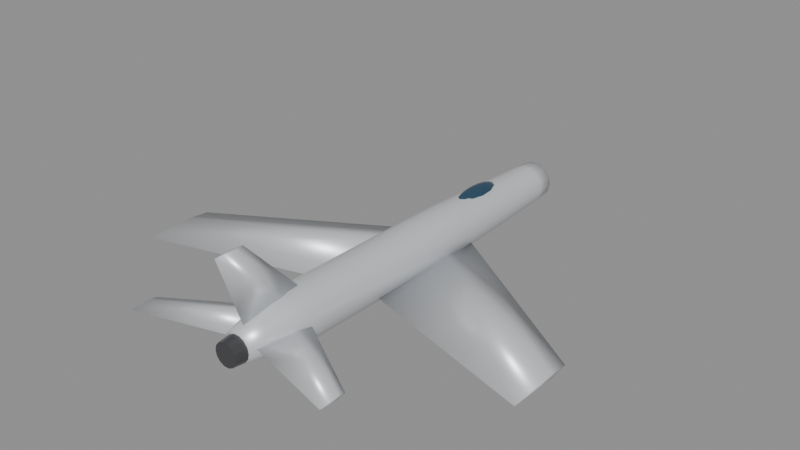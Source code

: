 # Source: f86.blend  (saved by Blender 5.0.119; exported with 4.5.12 LTS)
import bpy
from mathutils import Matrix  # noqa: F401  (used for matrix-valued properties, if any)

bpy.ops.wm.read_factory_settings(use_empty=True)
scene = bpy.context.scene
scene.name = 'Scene'

# ---- materials (node trees are filled in below, after node groups)
mat_body_f86 = bpy.data.materials.new('Body_f86')
mat_body_f86.diffuse_color = (0.74, 0.76, 0.79, 1.0)
mat_canopy = bpy.data.materials.new('Canopy')
mat_canopy.diffuse_color = (0.05, 0.12, 0.2, 1.0)
mat_detail = bpy.data.materials.new('Detail')
mat_detail.diffuse_color = (0.12, 0.12, 0.13, 1.0)

# ---- material node trees
mat_body_f86.use_nodes = True; mat_body_f86.node_tree.nodes.clear()
_N = mat_body_f86.node_tree.nodes; _L = mat_body_f86.node_tree.links
n0 = _N.new('ShaderNodeBsdfPrincipled'); n0.name = 'Principled BSDF'; n0.location = (-200, 100)
n0.inputs[0].default_value = (0.74, 0.76, 0.79, 1.0)
n0.inputs[1].default_value = 0.35
n0.inputs[2].default_value = 0.4
n1 = _N.new('ShaderNodeOutputMaterial'); n1.name = 'Material Output'; n1.location = (200, 100)
_L.new(n0.outputs[0], n1.inputs[0])
n1.is_active_output = True
mat_canopy.use_nodes = True; mat_canopy.node_tree.nodes.clear()
_N = mat_canopy.node_tree.nodes; _L = mat_canopy.node_tree.links
n0 = _N.new('ShaderNodeBsdfPrincipled'); n0.name = 'Principled BSDF'; n0.location = (-200, 100)
n0.inputs[0].default_value = (0.05, 0.12, 0.2, 1.0)
n0.inputs[1].default_value = 0.6
n0.inputs[2].default_value = 0.08
n1 = _N.new('ShaderNodeOutputMaterial'); n1.name = 'Material Output'; n1.location = (200, 100)
_L.new(n0.outputs[0], n1.inputs[0])
n1.is_active_output = True
mat_detail.use_nodes = True; mat_detail.node_tree.nodes.clear()
_N = mat_detail.node_tree.nodes; _L = mat_detail.node_tree.links
n0 = _N.new('ShaderNodeBsdfPrincipled'); n0.name = 'Principled BSDF'; n0.location = (-200, 100)
n0.inputs[0].default_value = (0.12, 0.12, 0.13, 1.0)
n0.inputs[1].default_value = 0.7
n0.inputs[2].default_value = 0.35
n1 = _N.new('ShaderNodeOutputMaterial'); n1.name = 'Material Output'; n1.location = (200, 100)
_L.new(n0.outputs[0], n1.inputs[0])
n1.is_active_output = True

# ---- meshes
me_f86_body = bpy.data.meshes.new('f86_Body')
me_f86_body.from_pydata([(0.3887, -5.7, 0.05301), (0.3502, -5.7, 0.2217), (0.2424, -5.7, 0.3569), (0.0865, -5.7, 0.432), (-0.0865, -5.7, 0.432), (-0.2424, -5.7, 0.3569), (-0.3502, -5.7, 0.2217), (-0.3887, -5.7, 0.05301), (-0.3502, -5.7, -0.1157), (-0.2424, -5.7, -0.2509), (-0.0865, -5.7, -0.326), (0.0865, -5.7, -0.326), (0.2424, -5.7, -0.2509), (0.3502, -5.7, -0.1157), (0.5092, -5.182, 0.04819), (0.4588, -5.182, 0.2691), (0.3175, -5.182, 0.4463), (0.1133, -5.182, 0.5446), (-0.1133, -5.182, 0.5446), (-0.3175, -5.182, 0.4463), (-0.4588, -5.182, 0.2691), (-0.5092, -5.182, 0.04819), (-0.4588, -5.182, -0.1728), (-0.3175, -5.182, -0.3499), (-0.1133, -5.182, -0.4483), (0.1133, -5.182, -0.4483), (0.3175, -5.182, -0.3499), (0.4588, -5.182, -0.1728), (0.6297, -4.664, 0.04337), (0.5673, -4.664, 0.3166), (0.3926, -4.664, 0.5357), (0.1401, -4.664, 0.6573), (-0.1401, -4.664, 0.6573), (-0.3926, -4.664, 0.5357), (-0.5673, -4.664, 0.3166), (-0.6297, -4.664, 0.04337), (-0.5673, -4.664, -0.2298), (-0.3926, -4.664, -0.4489), (-0.1401, -4.664, -0.5705), (0.1401, -4.664, -0.5705), (0.3926, -4.664, -0.4489), (0.5673, -4.664, -0.2298), (0.7068, -4.145, 0.03855), (0.6368, -4.145, 0.3452), (0.4407, -4.145, 0.5912), (0.1573, -4.145, 0.7276), (-0.1573, -4.145, 0.7276), (-0.4407, -4.145, 0.5912), (-0.6368, -4.145, 0.3452), (-0.7068, -4.145, 0.03855), (-0.6368, -4.145, -0.2681), (-0.4407, -4.145, -0.514), (-0.1573, -4.145, -0.6505), (0.1573, -4.145, -0.6505), (0.4407, -4.145, -0.514), (0.6368, -4.145, -0.2681), (0.7068, -3.627, 0.03373), (0.6368, -3.627, 0.3404), (0.4407, -3.627, 0.5863), (0.1573, -3.627, 0.7228), (-0.1573, -3.627, 0.7228), (-0.4407, -3.627, 0.5863), (-0.6368, -3.627, 0.3404), (-0.7068, -3.627, 0.03373), (-0.6368, -3.627, -0.2729), (-0.4407, -3.627, -0.5189), (-0.1573, -3.627, -0.6553), (0.1573, -3.627, -0.6553), (0.4407, -3.627, -0.5189), (0.6368, -3.627, -0.2729), (0.7068, -3.109, 0.02891), (0.6368, -3.109, 0.3356), (0.4407, -3.109, 0.5815), (0.1573, -3.109, 0.718), (-0.1573, -3.109, 0.718), (-0.4407, -3.109, 0.5815), (-0.6368, -3.109, 0.3356), (-0.7068, -3.109, 0.02891), (-0.6368, -3.109, -0.2778), (-0.4407, -3.109, -0.5237), (-0.1573, -3.109, -0.6602), (0.1573, -3.109, -0.6602), (0.4407, -3.109, -0.5237), (0.6368, -3.109, -0.2778), (0.7068, -2.591, 0.0241), (0.6368, -2.591, 0.3308), (0.4407, -2.591, 0.5767), (0.1573, -2.591, 0.7132), (-0.1573, -2.591, 0.7132), (-0.4407, -2.591, 0.5767), (-0.6368, -2.591, 0.3308), (-0.7068, -2.591, 0.0241), (-0.6368, -2.591, -0.2826), (-0.4407, -2.591, -0.5285), (-0.1573, -2.591, -0.665), (0.1573, -2.591, -0.665), (0.4407, -2.591, -0.5285), (0.6368, -2.591, -0.2826), (0.7068, -2.073, 0.01928), (0.6368, -2.073, 0.3259), (0.4407, -2.073, 0.5719), (0.1573, -2.073, 0.7084), (-0.1573, -2.073, 0.7084), (-0.4407, -2.073, 0.5719), (-0.6368, -2.073, 0.3259), (-0.7068, -2.073, 0.01928), (-0.6368, -2.073, -0.2874), (-0.4407, -2.073, -0.5333), (-0.1573, -2.073, -0.6698), (0.1573, -2.073, -0.6698), (0.4407, -2.073, -0.5333), (0.6368, -2.073, -0.2874), (0.7068, -1.555, 0.01446), (0.6368, -1.555, 0.3211), (0.4407, -1.555, 0.5671), (0.1573, -1.555, 0.7035), (-0.1573, -1.555, 0.7035), (-0.4407, -1.555, 0.5671), (-0.6368, -1.555, 0.3211), (-0.7068, -1.555, 0.01446), (-0.6368, -1.555, -0.2922), (-0.4407, -1.555, -0.5381), (-0.1573, -1.555, -0.6746), (0.1573, -1.555, -0.6746), (0.4407, -1.555, -0.5381), (0.6368, -1.555, -0.2922), (0.7068, -1.036, 0.009638), (0.6368, -1.036, 0.3163), (0.4407, -1.036, 0.5622), (0.1573, -1.036, 0.6987), (-0.1573, -1.036, 0.6987), (-0.4407, -1.036, 0.5622), (-0.6368, -1.036, 0.3163), (-0.7068, -1.036, 0.009638), (-0.6368, -1.036, -0.297), (-0.4407, -1.036, -0.543), (-0.1573, -1.036, -0.6794), (0.1573, -1.036, -0.6794), (0.4407, -1.036, -0.543), (0.6368, -1.036, -0.297), (0.7068, -0.5182, 0.004819), (0.6368, -0.5182, 0.3115), (0.4407, -0.5182, 0.5574), (0.1573, -0.5182, 0.6939), (-0.1573, -0.5182, 0.6939), (-0.4407, -0.5182, 0.5574), (-0.6368, -0.5182, 0.3115), (-0.7068, -0.5182, 0.004819), (-0.6368, -0.5182, -0.3018), (-0.4407, -0.5182, -0.5478), (-0.1573, -0.5182, -0.6843), (0.1573, -0.5182, -0.6843), (0.4407, -0.5182, -0.5478), (0.6368, -0.5182, -0.3018), (0.7068, 0.0, 0.0), (0.6368, 0.0, 0.3067), (0.4407, 0.0, 0.5526), (0.1573, 0.0, 0.6891), (-0.1573, 0.0, 0.6891), (-0.4407, 0.0, 0.5526), (-0.6368, 0.0, 0.3067), (-0.7068, 0.0, 8.656e-17), (-0.6368, 0.0, -0.3067), (-0.4407, 0.0, -0.5526), (-0.1573, 0.0, -0.6891), (0.1573, 0.0, -0.6891), (0.4407, 0.0, -0.5526), (0.6368, 0.0, -0.3067), (0.7068, 0.5182, -0.004819), (0.6368, 0.5182, 0.3018), (0.4407, 0.5182, 0.5478), (0.1573, 0.5182, 0.6843), (-0.1573, 0.5182, 0.6843), (-0.4407, 0.5182, 0.5478), (-0.6368, 0.5182, 0.3018), (-0.7068, 0.5182, -0.004819), (-0.6368, 0.5182, -0.3115), (-0.4407, 0.5182, -0.5574), (-0.1573, 0.5182, -0.6939), (0.1573, 0.5182, -0.6939), (0.4407, 0.5182, -0.5574), (0.6368, 0.5182, -0.3115), (0.7068, 1.036, -0.009638), (0.6368, 1.036, 0.297), (0.4407, 1.036, 0.543), (0.1573, 1.036, 0.6794), (-0.1573, 1.036, 0.6794), (-0.4407, 1.036, 0.543), (-0.6368, 1.036, 0.297), (-0.7068, 1.036, -0.009638), (-0.6368, 1.036, -0.3163), (-0.4407, 1.036, -0.5622), (-0.1573, 1.036, -0.6987), (0.1573, 1.036, -0.6987), (0.4407, 1.036, -0.5622), (0.6368, 1.036, -0.3163), (0.6992, 1.555, -0.01446), (0.6299, 1.555, 0.2889), (0.4359, 1.555, 0.5322), (0.1556, 1.555, 0.6672), (-0.1556, 1.555, 0.6672), (-0.4359, 1.555, 0.5322), (-0.6299, 1.555, 0.2889), (-0.6992, 1.555, -0.01446), (-0.6299, 1.555, -0.3178), (-0.4359, 1.555, -0.5611), (-0.1556, 1.555, -0.6961), (0.1556, 1.555, -0.6961), (0.4359, 1.555, -0.5611), (0.6299, 1.555, -0.3178), (0.6781, 2.073, -0.01928), (0.6109, 2.073, 0.2749), (0.4228, 2.073, 0.5108), (0.1509, 2.073, 0.6418), (-0.1509, 2.073, 0.6418), (-0.4228, 2.073, 0.5108), (-0.6109, 2.073, 0.2749), (-0.6781, 2.073, -0.01928), (-0.6109, 2.073, -0.3135), (-0.4228, 2.073, -0.5494), (-0.1509, 2.073, -0.6803), (0.1509, 2.073, -0.6803), (0.4228, 2.073, -0.5494), (0.6109, 2.073, -0.3135), (0.6569, 2.591, -0.0241), (0.5919, 2.591, 0.2609), (0.4096, 2.591, 0.4895), (0.1462, 2.591, 0.6164), (-0.1462, 2.591, 0.6164), (-0.4096, 2.591, 0.4895), (-0.5919, 2.591, 0.2609), (-0.6569, 2.591, -0.0241), (-0.5919, 2.591, -0.3091), (-0.4096, 2.591, -0.5377), (-0.1462, 2.591, -0.6645), (0.1462, 2.591, -0.6645), (0.4096, 2.591, -0.5377), (0.5919, 2.591, -0.3091), (0.6358, 3.109, -0.02891), (0.5728, 3.109, 0.2469), (0.3964, 3.109, 0.4682), (0.1415, 3.109, 0.5909), (-0.1415, 3.109, 0.5909), (-0.3964, 3.109, 0.4682), (-0.5728, 3.109, 0.2469), (-0.6358, 3.109, -0.02891), (-0.5728, 3.109, -0.3048), (-0.3964, 3.109, -0.526), (-0.1415, 3.109, -0.6488), (0.1415, 3.109, -0.6488), (0.3964, 3.109, -0.526), (0.5728, 3.109, -0.3048), (0.6146, 3.627, -0.03373), (0.5538, 3.627, 0.233), (0.3832, 3.627, 0.4468), (0.1368, 3.627, 0.5655), (-0.1368, 3.627, 0.5655), (-0.3832, 3.627, 0.4468), (-0.5538, 3.627, 0.233), (-0.6146, 3.627, -0.03373), (-0.5538, 3.627, -0.3004), (-0.3832, 3.627, -0.5143), (-0.1368, 3.627, -0.633), (0.1368, 3.627, -0.633), (0.3832, 3.627, -0.5143), (0.5538, 3.627, -0.3004), (0.5935, 4.145, -0.03855), (0.5347, 4.145, 0.219), (0.37, 4.145, 0.4255), (0.1321, 4.145, 0.5401), (-0.1321, 4.145, 0.5401), (-0.37, 4.145, 0.4255), (-0.5347, 4.145, 0.219), (-0.5935, 4.145, -0.03855), (-0.5347, 4.145, -0.2961), (-0.37, 4.145, -0.5026), (-0.1321, 4.145, -0.6172), (0.1321, 4.145, -0.6172), (0.37, 4.145, -0.5026), (0.5347, 4.145, -0.2961), (0.5724, 4.664, -0.04337), (0.5157, 4.664, 0.205), (0.3569, 4.664, 0.4041), (0.1274, 4.664, 0.5147), (-0.1274, 4.664, 0.5147), (-0.3569, 4.664, 0.4041), (-0.5157, 4.664, 0.205), (-0.5724, 4.664, -0.04337), (-0.5157, 4.664, -0.2917), (-0.3569, 4.664, -0.4909), (-0.1274, 4.664, -0.6014), (0.1274, 4.664, -0.6014), (0.3569, 4.664, -0.4909), (0.5157, 4.664, -0.2917), (0.5512, 5.182, -0.04819), (0.4966, 5.182, 0.191), (0.3437, 5.182, 0.3828), (0.1227, 5.182, 0.4892), (-0.1227, 5.182, 0.4892), (-0.3437, 5.182, 0.3828), (-0.4966, 5.182, 0.191), (-0.5512, 5.182, -0.04819), (-0.4966, 5.182, -0.2874), (-0.3437, 5.182, -0.4792), (-0.1227, 5.182, -0.5856), (0.1227, 5.182, -0.5856), (0.3437, 5.182, -0.4792), (0.4966, 5.182, -0.2874), (0.5301, 5.7, -0.05301), (0.4776, 5.7, 0.177), (0.3305, 5.7, 0.3614), (0.118, 5.7, 0.4638), (-0.118, 5.7, 0.4638), (-0.3305, 5.7, 0.3614), (-0.4776, 5.7, 0.177), (-0.5301, 5.7, -0.05301), (-0.4776, 5.7, -0.283), (-0.3305, 5.7, -0.4675), (-0.118, 5.7, -0.5698), (0.118, 5.7, -0.5698), (0.3305, 5.7, -0.4675), (0.4776, 5.7, -0.283), (0.3534, 2.111, -0.3887), (0.3534, 0.9813, -0.2569), (0.3534, -1.655, -0.3887), (0.3534, 0.9813, -0.5206), (5.65, -1.597, -0.1115), (5.65, -2.162, -0.0588), (5.65, -3.481, -0.1115), (5.65, -2.162, -0.1643), (-0.3534, 2.111, -0.3887), (-0.3534, 0.9813, -0.2569), (-0.3534, -1.655, -0.3887), (-0.3534, 0.9813, -0.5206), (-5.65, -1.597, -0.1115), (-5.65, -2.162, -0.0588), (-5.65, -3.481, -0.1115), (-5.65, -2.162, -0.1643), (0.0, -3.534, 0.4241), (0.07752, -4.212, 0.4241), (0.0, -5.472, 0.4241), (-0.07752, -4.212, 0.4241), (0.0, -5.341, 2.362), (0.03876, -5.613, 2.362), (0.0, -6.116, 2.362), (-0.03876, -5.613, 2.362), (0.212, -3.825, 0.07068), (0.212, -4.319, 0.1366), (0.212, -5.472, 0.07068), (0.212, -4.319, 0.004788), (2.924, -5.487, 0.07068), (2.924, -5.709, 0.1119), (2.924, -6.228, 0.07068), (2.924, -5.709, 0.0295), (-0.212, -3.825, 0.07068), (-0.212, -4.319, 0.1366), (-0.212, -5.472, 0.07068), (-0.212, -4.319, 0.004788), (-2.924, -5.487, 0.07068), (-2.924, -5.709, 0.1119), (-2.924, -6.228, 0.07068), (-2.924, -5.709, 0.0295)], [], [(0, 14, 15, 1), (1, 15, 16, 2), (2, 16, 17, 3), (3, 17, 18, 4), (4, 18, 19, 5), (5, 19, 20, 6), (6, 20, 21, 7), (7, 21, 22, 8), (8, 22, 23, 9), (9, 23, 24, 10), (10, 24, 25, 11), (11, 25, 26, 12), (12, 26, 27, 13), (13, 27, 14, 0), (14, 28, 29, 15), (15, 29, 30, 16), (16, 30, 31, 17), (17, 31, 32, 18), (18, 32, 33, 19), (19, 33, 34, 20), (20, 34, 35, 21), (21, 35, 36, 22), (22, 36, 37, 23), (23, 37, 38, 24), (24, 38, 39, 25), (25, 39, 40, 26), (26, 40, 41, 27), (27, 41, 28, 14), (28, 42, 43, 29), (29, 43, 44, 30), (30, 44, 45, 31), (31, 45, 46, 32), (32, 46, 47, 33), (33, 47, 48, 34), (34, 48, 49, 35), (35, 49, 50, 36), (36, 50, 51, 37), (37, 51, 52, 38), (38, 52, 53, 39), (39, 53, 54, 40), (40, 54, 55, 41), (41, 55, 42, 28), (42, 56, 57, 43), (43, 57, 58, 44), (44, 58, 59, 45), (45, 59, 60, 46), (46, 60, 61, 47), (47, 61, 62, 48), (48, 62, 63, 49), (49, 63, 64, 50), (50, 64, 65, 51), (51, 65, 66, 52), (52, 66, 67, 53), (53, 67, 68, 54), (54, 68, 69, 55), (55, 69, 56, 42), (56, 70, 71, 57), (57, 71, 72, 58), (58, 72, 73, 59), (59, 73, 74, 60), (60, 74, 75, 61), (61, 75, 76, 62), (62, 76, 77, 63), (63, 77, 78, 64), (64, 78, 79, 65), (65, 79, 80, 66), (66, 80, 81, 67), (67, 81, 82, 68), (68, 82, 83, 69), (69, 83, 70, 56), (70, 84, 85, 71), (71, 85, 86, 72), (72, 86, 87, 73), (73, 87, 88, 74), (74, 88, 89, 75), (75, 89, 90, 76), (76, 90, 91, 77), (77, 91, 92, 78), (78, 92, 93, 79), (79, 93, 94, 80), (80, 94, 95, 81), (81, 95, 96, 82), (82, 96, 97, 83), (83, 97, 84, 70), (84, 98, 99, 85), (85, 99, 100, 86), (86, 100, 101, 87), (87, 101, 102, 88), (88, 102, 103, 89), (89, 103, 104, 90), (90, 104, 105, 91), (91, 105, 106, 92), (92, 106, 107, 93), (93, 107, 108, 94), (94, 108, 109, 95), (95, 109, 110, 96), (96, 110, 111, 97), (97, 111, 98, 84), (98, 112, 113, 99), (99, 113, 114, 100), (100, 114, 115, 101), (101, 115, 116, 102), (102, 116, 117, 103), (103, 117, 118, 104), (104, 118, 119, 105), (105, 119, 120, 106), (106, 120, 121, 107), (107, 121, 122, 108), (108, 122, 123, 109), (109, 123, 124, 110), (110, 124, 125, 111), (111, 125, 112, 98), (112, 126, 127, 113), (113, 127, 128, 114), (114, 128, 129, 115), (115, 129, 130, 116), (116, 130, 131, 117), (117, 131, 132, 118), (118, 132, 133, 119), (119, 133, 134, 120), (120, 134, 135, 121), (121, 135, 136, 122), (122, 136, 137, 123), (123, 137, 138, 124), (124, 138, 139, 125), (125, 139, 126, 112), (126, 140, 141, 127), (127, 141, 142, 128), (128, 142, 143, 129), (129, 143, 144, 130), (130, 144, 145, 131), (131, 145, 146, 132), (132, 146, 147, 133), (133, 147, 148, 134), (134, 148, 149, 135), (135, 149, 150, 136), (136, 150, 151, 137), (137, 151, 152, 138), (138, 152, 153, 139), (139, 153, 140, 126), (140, 154, 155, 141), (141, 155, 156, 142), (142, 156, 157, 143), (143, 157, 158, 144), (144, 158, 159, 145), (145, 159, 160, 146), (146, 160, 161, 147), (147, 161, 162, 148), (148, 162, 163, 149), (149, 163, 164, 150), (150, 164, 165, 151), (151, 165, 166, 152), (152, 166, 167, 153), (153, 167, 154, 140), (154, 168, 169, 155), (155, 169, 170, 156), (156, 170, 171, 157), (157, 171, 172, 158), (158, 172, 173, 159), (159, 173, 174, 160), (160, 174, 175, 161), (161, 175, 176, 162), (162, 176, 177, 163), (163, 177, 178, 164), (164, 178, 179, 165), (165, 179, 180, 166), (166, 180, 181, 167), (167, 181, 168, 154), (168, 182, 183, 169), (169, 183, 184, 170), (170, 184, 185, 171), (171, 185, 186, 172), (172, 186, 187, 173), (173, 187, 188, 174), (174, 188, 189, 175), (175, 189, 190, 176), (176, 190, 191, 177), (177, 191, 192, 178), (178, 192, 193, 179), (179, 193, 194, 180), (180, 194, 195, 181), (181, 195, 182, 168), (182, 196, 197, 183), (183, 197, 198, 184), (184, 198, 199, 185), (185, 199, 200, 186), (186, 200, 201, 187), (187, 201, 202, 188), (188, 202, 203, 189), (189, 203, 204, 190), (190, 204, 205, 191), (191, 205, 206, 192), (192, 206, 207, 193), (193, 207, 208, 194), (194, 208, 209, 195), (195, 209, 196, 182), (196, 210, 211, 197), (197, 211, 212, 198), (198, 212, 213, 199), (199, 213, 214, 200), (200, 214, 215, 201), (201, 215, 216, 202), (202, 216, 217, 203), (203, 217, 218, 204), (204, 218, 219, 205), (205, 219, 220, 206), (206, 220, 221, 207), (207, 221, 222, 208), (208, 222, 223, 209), (209, 223, 210, 196), (210, 224, 225, 211), (211, 225, 226, 212), (212, 226, 227, 213), (213, 227, 228, 214), (214, 228, 229, 215), (215, 229, 230, 216), (216, 230, 231, 217), (217, 231, 232, 218), (218, 232, 233, 219), (219, 233, 234, 220), (220, 234, 235, 221), (221, 235, 236, 222), (222, 236, 237, 223), (223, 237, 224, 210), (224, 238, 239, 225), (225, 239, 240, 226), (226, 240, 241, 227), (227, 241, 242, 228), (228, 242, 243, 229), (229, 243, 244, 230), (230, 244, 245, 231), (231, 245, 246, 232), (232, 246, 247, 233), (233, 247, 248, 234), (234, 248, 249, 235), (235, 249, 250, 236), (236, 250, 251, 237), (237, 251, 238, 224), (238, 252, 253, 239), (239, 253, 254, 240), (240, 254, 255, 241), (241, 255, 256, 242), (242, 256, 257, 243), (243, 257, 258, 244), (244, 258, 259, 245), (245, 259, 260, 246), (246, 260, 261, 247), (247, 261, 262, 248), (248, 262, 263, 249), (249, 263, 264, 250), (250, 264, 265, 251), (251, 265, 252, 238), (252, 266, 267, 253), (253, 267, 268, 254), (254, 268, 269, 255), (255, 269, 270, 256), (256, 270, 271, 257), (257, 271, 272, 258), (258, 272, 273, 259), (259, 273, 274, 260), (260, 274, 275, 261), (261, 275, 276, 262), (262, 276, 277, 263), (263, 277, 278, 264), (264, 278, 279, 265), (265, 279, 266, 252), (266, 280, 281, 267), (267, 281, 282, 268), (268, 282, 283, 269), (269, 283, 284, 270), (270, 284, 285, 271), (271, 285, 286, 272), (272, 286, 287, 273), (273, 287, 288, 274), (274, 288, 289, 275), (275, 289, 290, 276), (276, 290, 291, 277), (277, 291, 292, 278), (278, 292, 293, 279), (279, 293, 280, 266), (280, 294, 295, 281), (281, 295, 296, 282), (282, 296, 297, 283), (283, 297, 298, 284), (284, 298, 299, 285), (285, 299, 300, 286), (286, 300, 301, 287), (287, 301, 302, 288), (288, 302, 303, 289), (289, 303, 304, 290), (290, 304, 305, 291), (291, 305, 306, 292), (292, 306, 307, 293), (293, 307, 294, 280), (294, 308, 309, 295), (295, 309, 310, 296), (296, 310, 311, 297), (297, 311, 312, 298), (298, 312, 313, 299), (299, 313, 314, 300), (300, 314, 315, 301), (301, 315, 316, 302), (302, 316, 317, 303), (303, 317, 318, 304), (304, 318, 319, 305), (305, 319, 320, 306), (306, 320, 321, 307), (307, 321, 308, 294), (13, 0, 1, 2, 3, 4, 5, 6, 7, 8, 9, 10, 11, 12), (308, 321, 320, 319, 318, 317, 316, 315, 314, 313, 312, 311, 310, 309), (322, 323, 327, 326), (323, 324, 328, 327), (324, 325, 329, 328), (325, 322, 326, 329), (325, 324, 323, 322), (326, 327, 328, 329), (330, 334, 335, 331), (331, 335, 336, 332), (332, 336, 337, 333), (333, 337, 334, 330), (333, 330, 331, 332), (334, 337, 336, 335), (338, 342, 343, 339), (339, 343, 344, 340), (340, 344, 345, 341), (341, 345, 342, 338), (341, 338, 339, 340), (342, 345, 344, 343), (346, 347, 351, 350), (347, 348, 352, 351), (348, 349, 353, 352), (349, 346, 350, 353), (349, 348, 347, 346), (350, 351, 352, 353), (354, 358, 359, 355), (355, 359, 360, 356), (356, 360, 361, 357), (357, 361, 358, 354), (357, 354, 355, 356), (358, 361, 360, 359)])
me_f86_body.polygons.foreach_set('use_smooth', [True] * 340)
me_f86_body.materials.append(mat_body_f86)
me_f86_body.update()
me_f86_canopy = bpy.data.meshes.new('f86_Canopy')
me_f86_canopy.from_pydata([(0.0, 2.85, 0.7633), (0.0, 3.455, 0.6847), (0.0, 3.705, 0.4948), (0.0, 2.85, 0.2262), (0.04869, 3.133, 0.7429), (0.08996, 3.374, 0.6847), (0.1175, 3.534, 0.5975), (0.1272, 3.59, 0.4948), (0.1175, 3.534, 0.392), (0.08996, 3.374, 0.3048), (0.04869, 3.133, 0.2466), (0.08433, 3.014, 0.7429), (0.1558, 3.152, 0.6847), (0.2036, 3.245, 0.5975), (0.2204, 3.277, 0.4948), (0.2036, 3.245, 0.392), (0.1558, 3.152, 0.3048), (0.08433, 3.014, 0.2466), (0.09737, 2.85, 0.7429), (0.1799, 2.85, 0.6847), (0.2351, 2.85, 0.5975), (0.2544, 2.85, 0.4948), (0.2351, 2.85, 0.392), (0.1799, 2.85, 0.3048), (0.09737, 2.85, 0.2466), (0.08433, 2.686, 0.7429), (0.1558, 2.548, 0.6847), (0.2036, 2.455, 0.5975), (0.2204, 2.422, 0.4948), (0.2036, 2.455, 0.392), (0.1558, 2.548, 0.3048), (0.08433, 2.686, 0.2466), (0.04869, 2.567, 0.7429), (0.08996, 2.326, 0.6847), (0.1175, 2.166, 0.5975), (0.1272, 2.11, 0.4948), (0.1175, 2.166, 0.392), (0.08996, 2.326, 0.3048), (0.04869, 2.567, 0.2466), (0.0, 2.523, 0.7429), (-1.517e-08, 2.245, 0.6847), (0.0, 2.06, 0.5975), (0.0, 1.995, 0.4948), (0.0, 2.06, 0.392), (-1.517e-08, 2.245, 0.3048), (0.0, 2.523, 0.2466), (-0.04869, 2.567, 0.7429), (-0.08996, 2.326, 0.6847), (-0.1175, 2.166, 0.5975), (-0.1272, 2.11, 0.4948), (-0.1175, 2.166, 0.392), (-0.08996, 2.326, 0.3048), (-0.04869, 2.567, 0.2466), (-0.08433, 2.686, 0.7429), (-0.1558, 2.548, 0.6847), (-0.2036, 2.455, 0.5975), (-0.2204, 2.422, 0.4948), (-0.2036, 2.455, 0.392), (-0.1558, 2.548, 0.3048), (-0.08433, 2.686, 0.2466), (-0.09737, 2.85, 0.7429), (-0.1799, 2.85, 0.6847), (-0.2351, 2.85, 0.5975), (-0.2544, 2.85, 0.4948), (-0.2351, 2.85, 0.392), (-0.1799, 2.85, 0.3048), (-0.09737, 2.85, 0.2466), (-0.08433, 3.014, 0.7429), (-0.1558, 3.152, 0.6847), (-0.2036, 3.245, 0.5975), (-0.2204, 3.277, 0.4948), (-0.2036, 3.245, 0.392), (-0.1558, 3.152, 0.3048), (-0.08433, 3.014, 0.2466), (-0.04869, 3.133, 0.7429), (-0.08996, 3.374, 0.6847), (-0.1175, 3.534, 0.5975), (-0.1272, 3.59, 0.4948), (-0.1175, 3.534, 0.392), (-0.08996, 3.374, 0.3048), (-0.04869, 3.133, 0.2466), (-3.792e-09, 3.177, 0.7429), (-7.583e-09, 3.64, 0.5975), (-7.583e-09, 3.64, 0.392), (3.033e-08, 3.455, 0.3048), (-3.792e-09, 3.177, 0.2466)], [], [(83, 2, 7, 8), (82, 1, 5, 6), (81, 0, 4), (3, 85, 10), (84, 83, 8, 9), (2, 82, 6, 7), (1, 81, 4, 5), (85, 84, 9, 10), (3, 10, 17), (9, 8, 15, 16), (7, 6, 13, 14), (5, 4, 11, 12), (10, 9, 16, 17), (8, 7, 14, 15), (6, 5, 12, 13), (4, 0, 11), (12, 11, 18, 19), (17, 16, 23, 24), (15, 14, 21, 22), (13, 12, 19, 20), (11, 0, 18), (3, 17, 24), (16, 15, 22, 23), (14, 13, 20, 21), (24, 23, 30, 31), (22, 21, 28, 29), (20, 19, 26, 27), (18, 0, 25), (3, 24, 31), (23, 22, 29, 30), (21, 20, 27, 28), (19, 18, 25, 26), (25, 0, 32), (3, 31, 38), (30, 29, 36, 37), (28, 27, 34, 35), (26, 25, 32, 33), (31, 30, 37, 38), (29, 28, 35, 36), (27, 26, 33, 34), (37, 36, 43, 44), (35, 34, 41, 42), (33, 32, 39, 40), (38, 37, 44, 45), (36, 35, 42, 43), (34, 33, 40, 41), (32, 0, 39), (3, 38, 45), (45, 44, 51, 52), (43, 42, 49, 50), (41, 40, 47, 48), (39, 0, 46), (3, 45, 52), (44, 43, 50, 51), (42, 41, 48, 49), (40, 39, 46, 47), (50, 49, 56, 57), (48, 47, 54, 55), (46, 0, 53), (3, 52, 59), (51, 50, 57, 58), (49, 48, 55, 56), (47, 46, 53, 54), (52, 51, 58, 59), (3, 59, 66), (58, 57, 64, 65), (56, 55, 62, 63), (54, 53, 60, 61), (59, 58, 65, 66), (57, 56, 63, 64), (55, 54, 61, 62), (53, 0, 60), (63, 62, 69, 70), (61, 60, 67, 68), (66, 65, 72, 73), (64, 63, 70, 71), (62, 61, 68, 69), (60, 0, 67), (3, 66, 73), (65, 64, 71, 72), (73, 72, 79, 80), (71, 70, 77, 78), (69, 68, 75, 76), (67, 0, 74), (3, 73, 80), (72, 71, 78, 79), (70, 69, 76, 77), (68, 67, 74, 75), (76, 75, 1, 82), (74, 0, 81), (3, 80, 85), (79, 78, 83, 84), (77, 76, 82, 2), (75, 74, 81, 1), (80, 79, 84, 85), (78, 77, 2, 83)])
me_f86_canopy.polygons.foreach_set('use_smooth', [True] * 96)
me_f86_canopy.materials.append(mat_canopy)
me_f86_canopy.update()
me_f86_detail = bpy.data.meshes.new('f86_Detail')
me_f86_detail.from_pydata([(-0.3534, -5.69, 0.0), (-0.3184, -5.69, -0.1533), (-0.2203, -5.69, -0.2763), (-0.07864, -5.69, -0.3445), (0.07864, -5.69, -0.3445), (0.2203, -5.69, -0.2763), (0.3184, -5.69, -0.1533), (0.3534, -5.69, -4.328e-17), (0.3184, -5.69, 0.1533), (0.2203, -5.69, 0.2763), (0.07864, -5.69, 0.3445), (-0.07864, -5.69, 0.3445), (-0.2203, -5.69, 0.2763), (-0.3184, -5.69, 0.1533), (-0.3181, -6.042, 0.0), (-0.2866, -6.042, -0.138), (-0.1983, -6.042, -0.2487), (-0.07078, -6.042, -0.3101), (0.07078, -6.042, -0.3101), (0.1983, -6.042, -0.2487), (0.2866, -6.042, -0.138), (0.3181, -6.042, -3.895e-17), (0.2866, -6.042, 0.138), (0.1983, -6.042, 0.2487), (0.07078, -6.042, 0.3101), (-0.07078, -6.042, 0.3101), (-0.1983, -6.042, 0.2487), (-0.2866, -6.042, 0.138), (-0.4382, 5.68, 0.0), (-0.3948, 5.68, -0.1901), (-0.2732, 5.68, -0.3426), (-0.09751, 5.68, -0.4272), (0.09751, 5.68, -0.4272), (0.2732, 5.68, -0.3426), (0.3948, 5.68, -0.1901), (0.4382, 5.68, -5.367e-17), (0.3948, 5.68, 0.1901), (0.2732, 5.68, 0.3426), (0.09751, 5.68, 0.4272), (-0.09751, 5.68, 0.4272), (-0.2732, 5.68, 0.3426), (-0.3948, 5.68, 0.1901), (-0.4382, 5.13, 0.0), (-0.3948, 5.13, -0.1901), (-0.2732, 5.13, -0.3426), (-0.09751, 5.13, -0.4272), (0.09751, 5.13, -0.4272), (0.2732, 5.13, -0.3426), (0.3948, 5.13, -0.1901), (0.4382, 5.13, -5.367e-17), (0.3948, 5.13, 0.1901), (0.2732, 5.13, 0.3426), (0.09751, 5.13, 0.4272), (-0.09751, 5.13, 0.4272), (-0.2732, 5.13, 0.3426), (-0.3948, 5.13, 0.1901)], [], [(0, 1, 15, 14), (1, 2, 16, 15), (2, 3, 17, 16), (3, 4, 18, 17), (4, 5, 19, 18), (5, 6, 20, 19), (6, 7, 21, 20), (7, 8, 22, 21), (8, 9, 23, 22), (9, 10, 24, 23), (10, 11, 25, 24), (11, 12, 26, 25), (12, 13, 27, 26), (13, 0, 14, 27), (13, 12, 11, 10, 9, 8, 7, 6, 5, 4, 3, 2, 1, 0), (14, 15, 16, 17, 18, 19, 20, 21, 22, 23, 24, 25, 26, 27), (28, 29, 43, 42), (29, 30, 44, 43), (30, 31, 45, 44), (31, 32, 46, 45), (32, 33, 47, 46), (33, 34, 48, 47), (34, 35, 49, 48), (35, 36, 50, 49), (36, 37, 51, 50), (37, 38, 52, 51), (38, 39, 53, 52), (39, 40, 54, 53), (40, 41, 55, 54), (41, 28, 42, 55), (41, 40, 39, 38, 37, 36, 35, 34, 33, 32, 31, 30, 29, 28), (42, 43, 44, 45, 46, 47, 48, 49, 50, 51, 52, 53, 54, 55)])
me_f86_detail.materials.append(mat_detail)
me_f86_detail.update()

# ---- objects
ob_body = bpy.data.objects.new('Body', me_f86_body)
ob_canopy = bpy.data.objects.new('Canopy', me_f86_canopy)
ob_detail = bpy.data.objects.new('Detail', me_f86_detail)

# ---- transforms, parenting, visibility, modifiers, constraints
ob_body.location = (0.0, 0.0, 0.0)
ob_canopy.location = (0.0, 0.0, 0.0)
ob_detail.location = (0.0, 0.0, 0.0)

# ---- collection membership
scene.collection.objects.link(ob_body)
scene.collection.objects.link(ob_canopy)
scene.collection.objects.link(ob_detail)

# ---- scene / render settings (as saved in the file)
scene.frame_start = 1; scene.frame_end = 250; scene.frame_set(1)
scene.render.engine = 'BLENDER_EEVEE_NEXT'
scene.render.bake_bias = 0.0
scene.render.bake_samples = 0
scene.cycles.sampling_pattern = 'TABULATED_SOBOL'
scene.eevee.use_volume_custom_range = False
bpy.context.view_layer.update()

# ---- added for rendering (the .blend has no active camera and no usable light): camera, sun + grey world if the file has none
cam_auto = bpy.data.cameras.new('AutoCamera')
cam_auto.lens = 50.0
cam_auto.sensor_width = 36.0
cam_auto.clip_end = 1000.0
ob_auto_camera = bpy.data.objects.new('AutoCamera', cam_auto)
scene.collection.objects.link(ob_auto_camera)
ob_auto_camera.location = (15.4635, -18.8202, 13.2025)
ob_auto_camera.rotation_euler = (1.09748, -7.21219e-08, 0.694738)
scene.camera = ob_auto_camera
light_auto_sun = bpy.data.lights.new('AutoSun', 'SUN')
light_auto_sun.energy = 3.0
light_auto_sun.angle = 0.0523599
ob_auto_sun = bpy.data.objects.new('AutoSun', light_auto_sun)
scene.collection.objects.link(ob_auto_sun)
ob_auto_sun.rotation_euler = (0.872665, 0.174533, 0.523599)
if scene.world is None:
    world_auto = bpy.data.worlds.new('AutoWorld')
    world_auto.color = (0.3, 0.3, 0.3)
    scene.world = world_auto
bpy.context.view_layer.update()
